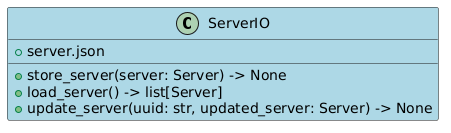

The diagram above was rendered by PlantUML. Its source (embedded in the PNG):
@startuml
class ServerIO #LightBlue{
+ server.json

+ store_server(server: Server) -> None
+ load_server() -> list[Server]
+ update_server(uuid: str, updated_server: Server) -> None
}
@enduml